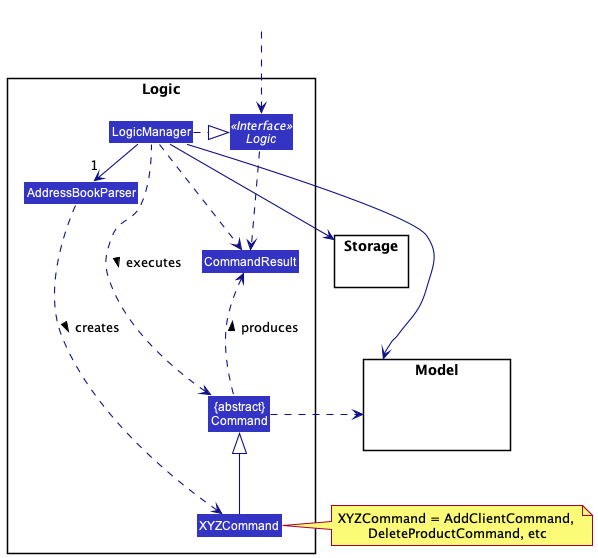

The diagram above was rendered by PlantUML. Its source (embedded in the PNG):
@startuml
!include style.puml
skinparam arrowThickness 1.1
skinparam arrowColor LOGIC_COLOR_T4
skinparam classBackgroundColor LOGIC_COLOR

package Logic {

Class AddressBookParser
Class XYZCommand
Class CommandResult
Class "{abstract}\nCommand" as Command


Interface Logic <<Interface>>
Class LogicManager
}

package Model{
Class HiddenModel #FFFFFF
}

package Storage{
}

Class HiddenOutside #FFFFFF
HiddenOutside ..> Logic

LogicManager .right.|> Logic
LogicManager -right->"1" AddressBookParser
AddressBookParser ..> XYZCommand : creates >

XYZCommand -up-|> Command
LogicManager .left.> Command : executes >

LogicManager --> Model
LogicManager --> Storage
Storage --[hidden] Model
Command .[hidden]up.> Storage
Command .right.> Model
note right of XYZCommand: XYZCommand = AddClientCommand, \nDeleteProductCommand, etc

Logic ..> CommandResult
LogicManager .down.> CommandResult
Command .up.> CommandResult : produces >
@enduml